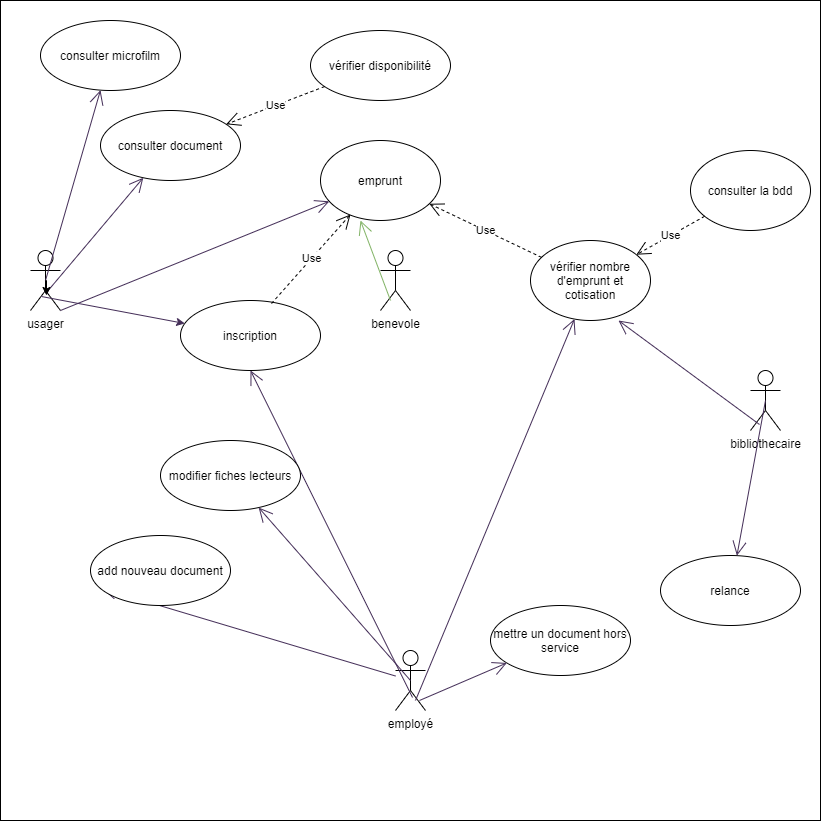

The diagram above was exported from draw.io. Its source (the exported page's mxGraphModel, read from the mxfile embedded in the PNG):
<mxGraphModel dx="1182" dy="1864" grid="1" gridSize="10" guides="1" tooltips="1" connect="1" arrows="1" fold="1" page="1" pageScale="1" pageWidth="850" pageHeight="1100" math="0" shadow="0">
  <root>
    <mxCell id="0" />
    <mxCell id="1" parent="0" />
    <mxCell id="kH1T388jV72Jrz55Pmgw-8" value="" style="whiteSpace=wrap;html=1;aspect=fixed;" parent="1" vertex="1">
      <mxGeometry x="160" y="-40" width="820" height="820" as="geometry" />
    </mxCell>
    <mxCell id="kH1T388jV72Jrz55Pmgw-1" value="usager" style="shape=umlActor;verticalLabelPosition=bottom;verticalAlign=top;html=1;" parent="1" vertex="1">
      <mxGeometry x="190" y="210" width="30" height="60" as="geometry" />
    </mxCell>
    <mxCell id="kH1T388jV72Jrz55Pmgw-4" value="employé" style="shape=umlActor;verticalLabelPosition=bottom;verticalAlign=top;html=1;" parent="1" vertex="1">
      <mxGeometry x="555" y="610" width="30" height="60" as="geometry" />
    </mxCell>
    <mxCell id="kH1T388jV72Jrz55Pmgw-5" value="benevole" style="shape=umlActor;verticalLabelPosition=bottom;verticalAlign=top;html=1;" parent="1" vertex="1">
      <mxGeometry x="540" y="210" width="30" height="60" as="geometry" />
    </mxCell>
    <mxCell id="kH1T388jV72Jrz55Pmgw-6" value="bibliothecaire" style="shape=umlActor;verticalLabelPosition=bottom;verticalAlign=top;html=1;" parent="1" vertex="1">
      <mxGeometry x="910" y="330" width="30" height="60" as="geometry" />
    </mxCell>
    <mxCell id="kH1T388jV72Jrz55Pmgw-7" value="emprunt" style="ellipse;whiteSpace=wrap;html=1;" parent="1" vertex="1">
      <mxGeometry x="480" y="100" width="120" height="80" as="geometry" />
    </mxCell>
    <mxCell id="kH1T388jV72Jrz55Pmgw-9" value="consulter la bdd" style="ellipse;whiteSpace=wrap;html=1;" parent="1" vertex="1">
      <mxGeometry x="850" y="110" width="120" height="80" as="geometry" />
    </mxCell>
    <mxCell id="kH1T388jV72Jrz55Pmgw-10" value="Use" style="endArrow=open;endSize=12;dashed=1;html=1;" parent="1" source="kH1T388jV72Jrz55Pmgw-9" target="kH1T388jV72Jrz55Pmgw-11" edge="1">
      <mxGeometry width="160" relative="1" as="geometry">
        <mxPoint x="340" y="330" as="sourcePoint" />
        <mxPoint x="500" y="330" as="targetPoint" />
      </mxGeometry>
    </mxCell>
    <mxCell id="kH1T388jV72Jrz55Pmgw-11" value="vérifier nombre d'emprunt et cotisation" style="ellipse;whiteSpace=wrap;html=1;" parent="1" vertex="1">
      <mxGeometry x="690" y="200" width="120" height="80" as="geometry" />
    </mxCell>
    <mxCell id="kH1T388jV72Jrz55Pmgw-12" value="Use" style="endArrow=open;endSize=12;dashed=1;html=1;" parent="1" source="kH1T388jV72Jrz55Pmgw-11" target="kH1T388jV72Jrz55Pmgw-7" edge="1">
      <mxGeometry width="160" relative="1" as="geometry">
        <mxPoint x="340" y="310" as="sourcePoint" />
        <mxPoint x="500" y="310" as="targetPoint" />
      </mxGeometry>
    </mxCell>
    <mxCell id="kH1T388jV72Jrz55Pmgw-13" value="" style="endArrow=open;endFill=1;endSize=12;html=1;exitX=1;exitY=1;exitDx=0;exitDy=0;exitPerimeter=0;fillColor=#76608a;strokeColor=#432D57;" parent="1" source="kH1T388jV72Jrz55Pmgw-1" target="kH1T388jV72Jrz55Pmgw-7" edge="1">
      <mxGeometry width="160" relative="1" as="geometry">
        <mxPoint x="340" y="310" as="sourcePoint" />
        <mxPoint x="500" y="310" as="targetPoint" />
      </mxGeometry>
    </mxCell>
    <mxCell id="kH1T388jV72Jrz55Pmgw-14" value="" style="endArrow=open;endFill=1;endSize=12;html=1;exitX=0.667;exitY=0.833;exitDx=0;exitDy=0;exitPerimeter=0;fillColor=#76608a;strokeColor=#432D57;" parent="1" source="kH1T388jV72Jrz55Pmgw-4" target="kH1T388jV72Jrz55Pmgw-11" edge="1">
      <mxGeometry width="160" relative="1" as="geometry">
        <mxPoint x="340" y="310" as="sourcePoint" />
        <mxPoint x="500" y="310" as="targetPoint" />
      </mxGeometry>
    </mxCell>
    <mxCell id="kH1T388jV72Jrz55Pmgw-15" value="consulter document" style="ellipse;whiteSpace=wrap;html=1;" parent="1" vertex="1">
      <mxGeometry x="260" y="70" width="140" height="70" as="geometry" />
    </mxCell>
    <mxCell id="kH1T388jV72Jrz55Pmgw-16" value="" style="endArrow=open;endFill=1;endSize=12;html=1;exitX=0.533;exitY=0.7;exitDx=0;exitDy=0;exitPerimeter=0;fillColor=#76608a;strokeColor=#432D57;" parent="1" source="kH1T388jV72Jrz55Pmgw-1" target="kH1T388jV72Jrz55Pmgw-15" edge="1">
      <mxGeometry width="160" relative="1" as="geometry">
        <mxPoint x="340" y="310" as="sourcePoint" />
        <mxPoint x="500" y="310" as="targetPoint" />
      </mxGeometry>
    </mxCell>
    <mxCell id="kH1T388jV72Jrz55Pmgw-17" value="" style="endArrow=open;endFill=1;endSize=12;html=1;exitX=0.333;exitY=0.833;exitDx=0;exitDy=0;exitPerimeter=0;entryX=0.333;entryY=1;entryDx=0;entryDy=0;entryPerimeter=0;fillColor=#d5e8d4;strokeColor=#82b366;" parent="1" source="kH1T388jV72Jrz55Pmgw-5" target="kH1T388jV72Jrz55Pmgw-7" edge="1">
      <mxGeometry width="160" relative="1" as="geometry">
        <mxPoint x="340" y="310" as="sourcePoint" />
        <mxPoint x="500" y="310" as="targetPoint" />
      </mxGeometry>
    </mxCell>
    <mxCell id="kH1T388jV72Jrz55Pmgw-18" value="relance" style="ellipse;whiteSpace=wrap;html=1;" parent="1" vertex="1">
      <mxGeometry x="820" y="515" width="140" height="70" as="geometry" />
    </mxCell>
    <mxCell id="kH1T388jV72Jrz55Pmgw-19" value="" style="endArrow=open;endFill=1;endSize=12;html=1;entryX=0.086;entryY=0.757;entryDx=0;entryDy=0;entryPerimeter=0;fillColor=#76608a;strokeColor=#432D57;" parent="1" source="kH1T388jV72Jrz55Pmgw-4" target="kH1T388jV72Jrz55Pmgw-21" edge="1">
      <mxGeometry width="160" relative="1" as="geometry">
        <mxPoint x="340" y="310" as="sourcePoint" />
        <mxPoint x="500" y="310" as="targetPoint" />
      </mxGeometry>
    </mxCell>
    <mxCell id="kH1T388jV72Jrz55Pmgw-20" value="" style="endArrow=open;endFill=1;endSize=12;html=1;exitX=0.5;exitY=0.5;exitDx=0;exitDy=0;exitPerimeter=0;fillColor=#76608a;strokeColor=#432D57;" parent="1" source="kH1T388jV72Jrz55Pmgw-6" target="kH1T388jV72Jrz55Pmgw-18" edge="1">
      <mxGeometry width="160" relative="1" as="geometry">
        <mxPoint x="340" y="310" as="sourcePoint" />
        <mxPoint x="500" y="310" as="targetPoint" />
      </mxGeometry>
    </mxCell>
    <mxCell id="kH1T388jV72Jrz55Pmgw-21" value="add nouveau document" style="ellipse;whiteSpace=wrap;html=1;" parent="1" vertex="1">
      <mxGeometry x="250" y="495" width="140" height="70" as="geometry" />
    </mxCell>
    <mxCell id="kH1T388jV72Jrz55Pmgw-22" value="inscription&lt;br&gt;" style="ellipse;whiteSpace=wrap;html=1;" parent="1" vertex="1">
      <mxGeometry x="340" y="260" width="140" height="70" as="geometry" />
    </mxCell>
    <mxCell id="kH1T388jV72Jrz55Pmgw-23" value="" style="endArrow=open;endFill=1;endSize=12;html=1;entryX=0.5;entryY=1;entryDx=0;entryDy=0;exitX=0.567;exitY=0.783;exitDx=0;exitDy=0;exitPerimeter=0;fillColor=#76608a;strokeColor=#432D57;" parent="1" source="kH1T388jV72Jrz55Pmgw-4" target="kH1T388jV72Jrz55Pmgw-22" edge="1">
      <mxGeometry width="160" relative="1" as="geometry">
        <mxPoint x="340" y="310" as="sourcePoint" />
        <mxPoint x="500" y="310" as="targetPoint" />
      </mxGeometry>
    </mxCell>
    <mxCell id="kH1T388jV72Jrz55Pmgw-24" value="modifier fiches lecteurs" style="ellipse;whiteSpace=wrap;html=1;" parent="1" vertex="1">
      <mxGeometry x="320" y="400" width="140" height="70" as="geometry" />
    </mxCell>
    <mxCell id="kH1T388jV72Jrz55Pmgw-25" value="" style="endArrow=open;endFill=1;endSize=12;html=1;exitX=0.5;exitY=0.5;exitDx=0;exitDy=0;exitPerimeter=0;fillColor=#76608a;strokeColor=#432D57;" parent="1" source="kH1T388jV72Jrz55Pmgw-4" target="kH1T388jV72Jrz55Pmgw-24" edge="1">
      <mxGeometry width="160" relative="1" as="geometry">
        <mxPoint x="340" y="310" as="sourcePoint" />
        <mxPoint x="500" y="310" as="targetPoint" />
      </mxGeometry>
    </mxCell>
    <mxCell id="kH1T388jV72Jrz55Pmgw-26" value="mettre un document hors service" style="ellipse;whiteSpace=wrap;html=1;" parent="1" vertex="1">
      <mxGeometry x="650" y="565" width="140" height="70" as="geometry" />
    </mxCell>
    <mxCell id="kH1T388jV72Jrz55Pmgw-27" value="" style="endArrow=open;endFill=1;endSize=12;html=1;exitX=0.8;exitY=0.833;exitDx=0;exitDy=0;exitPerimeter=0;fillColor=#76608a;strokeColor=#432D57;" parent="1" source="kH1T388jV72Jrz55Pmgw-4" target="kH1T388jV72Jrz55Pmgw-26" edge="1">
      <mxGeometry width="160" relative="1" as="geometry">
        <mxPoint x="340" y="310" as="sourcePoint" />
        <mxPoint x="500" y="310" as="targetPoint" />
      </mxGeometry>
    </mxCell>
    <mxCell id="kH1T388jV72Jrz55Pmgw-28" value="Use" style="endArrow=open;endSize=12;dashed=1;html=1;" parent="1" source="kH1T388jV72Jrz55Pmgw-29" target="kH1T388jV72Jrz55Pmgw-15" edge="1">
      <mxGeometry width="160" relative="1" as="geometry">
        <mxPoint x="340" y="210" as="sourcePoint" />
        <mxPoint x="500" y="210" as="targetPoint" />
      </mxGeometry>
    </mxCell>
    <mxCell id="kH1T388jV72Jrz55Pmgw-29" value="vérifier disponibilité" style="ellipse;whiteSpace=wrap;html=1;" parent="1" vertex="1">
      <mxGeometry x="470" y="-10" width="140" height="70" as="geometry" />
    </mxCell>
    <mxCell id="kH1T388jV72Jrz55Pmgw-30" value="consulter microfilm" style="ellipse;whiteSpace=wrap;html=1;" parent="1" vertex="1">
      <mxGeometry x="200" y="-20" width="140" height="70" as="geometry" />
    </mxCell>
    <mxCell id="kH1T388jV72Jrz55Pmgw-31" value="" style="endArrow=open;endFill=1;endSize=12;html=1;exitX=0.5;exitY=0.5;exitDx=0;exitDy=0;exitPerimeter=0;fillColor=#76608a;strokeColor=#432D57;" parent="1" source="kH1T388jV72Jrz55Pmgw-1" target="kH1T388jV72Jrz55Pmgw-30" edge="1">
      <mxGeometry width="160" relative="1" as="geometry">
        <mxPoint x="340" y="310" as="sourcePoint" />
        <mxPoint x="500" y="310" as="targetPoint" />
      </mxGeometry>
    </mxCell>
    <mxCell id="kH1T388jV72Jrz55Pmgw-32" style="edgeStyle=orthogonalEdgeStyle;rounded=0;orthogonalLoop=1;jettySize=auto;html=1;exitX=0.5;exitY=0.5;exitDx=0;exitDy=0;exitPerimeter=0;entryX=0.533;entryY=0.75;entryDx=0;entryDy=0;entryPerimeter=0;" parent="1" source="kH1T388jV72Jrz55Pmgw-1" target="kH1T388jV72Jrz55Pmgw-1" edge="1">
      <mxGeometry relative="1" as="geometry" />
    </mxCell>
    <mxCell id="kH1T388jV72Jrz55Pmgw-33" value="" style="endArrow=open;endFill=1;endSize=12;html=1;fillColor=#76608a;strokeColor=#432D57;exitX=0.3;exitY=0.9;exitDx=0;exitDy=0;exitPerimeter=0;entryX=0.733;entryY=1;entryDx=0;entryDy=0;entryPerimeter=0;" parent="1" source="kH1T388jV72Jrz55Pmgw-6" target="kH1T388jV72Jrz55Pmgw-11" edge="1">
      <mxGeometry width="160" relative="1" as="geometry">
        <mxPoint x="340" y="310" as="sourcePoint" />
        <mxPoint x="500" y="310" as="targetPoint" />
        <Array as="points" />
      </mxGeometry>
    </mxCell>
    <mxCell id="6FVCtJjuQElBCPcf_mkF-1" value="" style="endArrow=classic;html=1;exitX=0.367;exitY=0.767;exitDx=0;exitDy=0;exitPerimeter=0;fillColor=#76608a;strokeColor=#432D57;" edge="1" parent="1" source="kH1T388jV72Jrz55Pmgw-1" target="kH1T388jV72Jrz55Pmgw-22">
      <mxGeometry width="50" height="50" relative="1" as="geometry">
        <mxPoint x="580" y="370" as="sourcePoint" />
        <mxPoint x="630" y="320" as="targetPoint" />
      </mxGeometry>
    </mxCell>
    <mxCell id="6FVCtJjuQElBCPcf_mkF-5" value="Use" style="endArrow=open;endSize=12;dashed=1;html=1;exitX=0.65;exitY=0.043;exitDx=0;exitDy=0;exitPerimeter=0;entryX=0.25;entryY=0.925;entryDx=0;entryDy=0;entryPerimeter=0;" edge="1" parent="1" source="kH1T388jV72Jrz55Pmgw-22" target="kH1T388jV72Jrz55Pmgw-7">
      <mxGeometry width="160" relative="1" as="geometry">
        <mxPoint x="520" y="330" as="sourcePoint" />
        <mxPoint x="680" y="330" as="targetPoint" />
      </mxGeometry>
    </mxCell>
  </root>
</mxGraphModel>